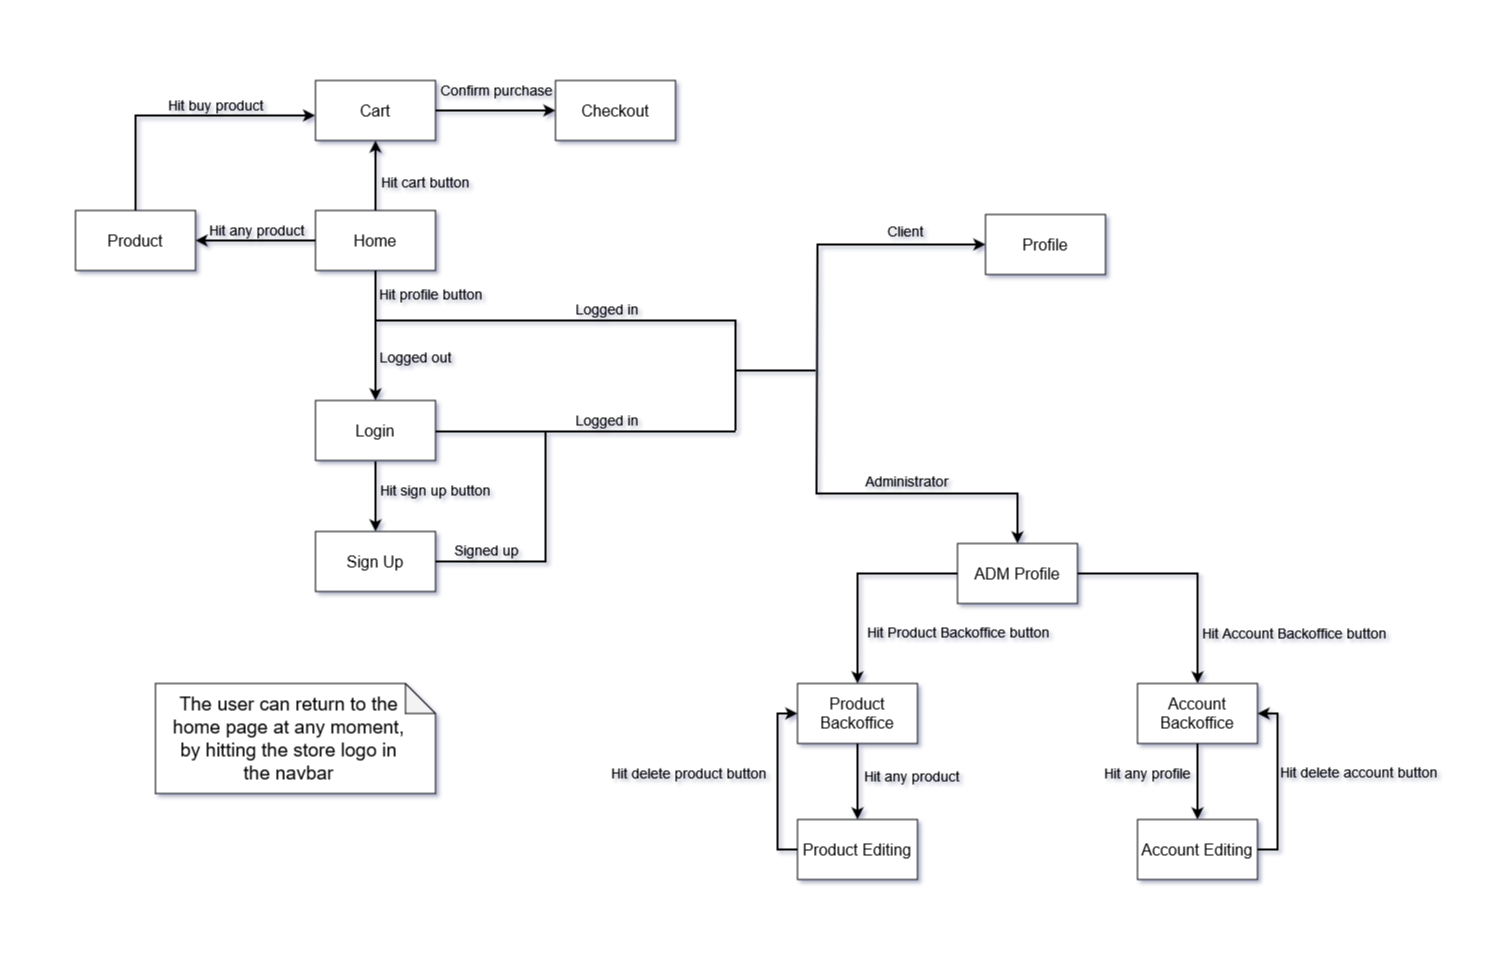

The diagram above was exported from draw.io. Its source (the exported page's mxGraphModel, read from the mxfile embedded in the PNG):
<mxGraphModel dx="756" dy="413" grid="1" gridSize="10" guides="1" tooltips="1" connect="1" arrows="1" fold="1" page="1" pageScale="1" pageWidth="747" pageHeight="969" math="0" shadow="0">
  <root>
    <mxCell id="0" />
    <mxCell id="1" parent="0" />
    <mxCell id="ttiwVw-fk3yN05Vg1kad-1" style="edgeStyle=orthogonalEdgeStyle;rounded=0;orthogonalLoop=1;jettySize=auto;html=1;entryX=1;entryY=0.5;entryDx=0;entryDy=0;targetPerimeterSpacing=0;jumpSize=9;strokeWidth=2;" edge="1" parent="1" source="71A99Rs-AbIwV-1PtnYv-1" target="71A99Rs-AbIwV-1PtnYv-4">
      <mxGeometry relative="1" as="geometry" />
    </mxCell>
    <mxCell id="ttiwVw-fk3yN05Vg1kad-19" value="&lt;div style=&quot;font-size: 14px;&quot;&gt;Hit any product&lt;/div&gt;" style="edgeLabel;html=1;align=center;verticalAlign=middle;resizable=0;points=[];fontSize=14;labelBackgroundColor=none;" vertex="1" connectable="0" parent="ttiwVw-fk3yN05Vg1kad-1">
      <mxGeometry x="-0.2461" y="1" relative="1" as="geometry">
        <mxPoint x="-15" y="-11" as="offset" />
      </mxGeometry>
    </mxCell>
    <mxCell id="ttiwVw-fk3yN05Vg1kad-2" style="edgeStyle=orthogonalEdgeStyle;rounded=0;orthogonalLoop=1;jettySize=auto;html=1;entryX=0.5;entryY=1;entryDx=0;entryDy=0;strokeWidth=2;" edge="1" parent="1" source="71A99Rs-AbIwV-1PtnYv-1" target="71A99Rs-AbIwV-1PtnYv-2">
      <mxGeometry relative="1" as="geometry" />
    </mxCell>
    <mxCell id="ttiwVw-fk3yN05Vg1kad-17" value="&lt;div style=&quot;font-size: 14px;&quot;&gt;Hit cart button&lt;/div&gt;" style="edgeLabel;html=1;align=center;verticalAlign=middle;resizable=0;points=[];fontSize=14;labelBackgroundColor=none;" vertex="1" connectable="0" parent="ttiwVw-fk3yN05Vg1kad-2">
      <mxGeometry x="-0.1824" relative="1" as="geometry">
        <mxPoint x="50" as="offset" />
      </mxGeometry>
    </mxCell>
    <mxCell id="ttiwVw-fk3yN05Vg1kad-4" style="edgeStyle=orthogonalEdgeStyle;rounded=0;orthogonalLoop=1;jettySize=auto;html=1;entryX=0.5;entryY=0;entryDx=0;entryDy=0;strokeWidth=2;" edge="1" parent="1" source="71A99Rs-AbIwV-1PtnYv-1" target="71A99Rs-AbIwV-1PtnYv-5">
      <mxGeometry relative="1" as="geometry" />
    </mxCell>
    <mxCell id="ttiwVw-fk3yN05Vg1kad-21" value="Hit profile button" style="edgeLabel;html=1;align=center;verticalAlign=middle;resizable=0;points=[];fontSize=14;labelBackgroundColor=none;" vertex="1" connectable="0" parent="ttiwVw-fk3yN05Vg1kad-4">
      <mxGeometry x="-0.6393" y="-1" relative="1" as="geometry">
        <mxPoint x="56" as="offset" />
      </mxGeometry>
    </mxCell>
    <mxCell id="ttiwVw-fk3yN05Vg1kad-22" value="Logged out" style="edgeLabel;html=1;align=center;verticalAlign=middle;resizable=0;points=[];fontSize=14;labelBackgroundColor=none;" vertex="1" connectable="0" parent="ttiwVw-fk3yN05Vg1kad-4">
      <mxGeometry x="0.3009" relative="1" as="geometry">
        <mxPoint x="40" y="2" as="offset" />
      </mxGeometry>
    </mxCell>
    <mxCell id="71A99Rs-AbIwV-1PtnYv-1" value="&lt;div style=&quot;font-size: 16px;&quot;&gt;Home&lt;/div&gt;" style="rounded=0;whiteSpace=wrap;html=1;fontSize=16;" parent="1" vertex="1">
      <mxGeometry x="315" y="210" width="120" height="60" as="geometry" />
    </mxCell>
    <mxCell id="ttiwVw-fk3yN05Vg1kad-3" style="edgeStyle=orthogonalEdgeStyle;rounded=0;orthogonalLoop=1;jettySize=auto;html=1;entryX=0;entryY=0.5;entryDx=0;entryDy=0;strokeWidth=2;" edge="1" parent="1" source="71A99Rs-AbIwV-1PtnYv-2" target="71A99Rs-AbIwV-1PtnYv-3">
      <mxGeometry relative="1" as="geometry" />
    </mxCell>
    <mxCell id="ttiwVw-fk3yN05Vg1kad-18" value="Confirm purchase" style="edgeLabel;html=1;align=center;verticalAlign=middle;resizable=0;points=[];fontSize=14;labelBackgroundColor=none;" vertex="1" connectable="0" parent="ttiwVw-fk3yN05Vg1kad-3">
      <mxGeometry x="-0.1298" y="2" relative="1" as="geometry">
        <mxPoint x="8" y="-18" as="offset" />
      </mxGeometry>
    </mxCell>
    <mxCell id="71A99Rs-AbIwV-1PtnYv-2" value="Cart" style="rounded=0;whiteSpace=wrap;html=1;fontSize=16;" parent="1" vertex="1">
      <mxGeometry x="315" y="80" width="120" height="60" as="geometry" />
    </mxCell>
    <mxCell id="71A99Rs-AbIwV-1PtnYv-3" value="Checkout" style="rounded=0;whiteSpace=wrap;html=1;fontSize=16;" parent="1" vertex="1">
      <mxGeometry x="555" y="80" width="120" height="60" as="geometry" />
    </mxCell>
    <mxCell id="ttiwVw-fk3yN05Vg1kad-36" style="edgeStyle=orthogonalEdgeStyle;rounded=0;orthogonalLoop=1;jettySize=auto;html=1;entryX=-0.003;entryY=0.583;entryDx=0;entryDy=0;entryPerimeter=0;strokeWidth=2;" edge="1" parent="1" source="71A99Rs-AbIwV-1PtnYv-4" target="71A99Rs-AbIwV-1PtnYv-2">
      <mxGeometry relative="1" as="geometry">
        <mxPoint x="135" y="110" as="targetPoint" />
        <Array as="points">
          <mxPoint x="135" y="115" />
        </Array>
      </mxGeometry>
    </mxCell>
    <mxCell id="ttiwVw-fk3yN05Vg1kad-37" value="&lt;font style=&quot;font-size: 14px;&quot;&gt;Hit buy product&lt;br&gt;&lt;/font&gt;" style="edgeLabel;html=1;align=center;verticalAlign=middle;resizable=0;points=[];labelBackgroundColor=none;" vertex="1" connectable="0" parent="ttiwVw-fk3yN05Vg1kad-36">
      <mxGeometry x="0.0389" y="1" relative="1" as="geometry">
        <mxPoint x="32" y="-9" as="offset" />
      </mxGeometry>
    </mxCell>
    <mxCell id="71A99Rs-AbIwV-1PtnYv-4" value="Product" style="rounded=0;whiteSpace=wrap;html=1;fontSize=16;" parent="1" vertex="1">
      <mxGeometry x="75" y="210" width="120" height="60" as="geometry" />
    </mxCell>
    <mxCell id="ttiwVw-fk3yN05Vg1kad-5" style="edgeStyle=orthogonalEdgeStyle;rounded=0;orthogonalLoop=1;jettySize=auto;html=1;entryX=0.5;entryY=0;entryDx=0;entryDy=0;strokeWidth=2;" edge="1" parent="1" target="71A99Rs-AbIwV-1PtnYv-6">
      <mxGeometry relative="1" as="geometry">
        <mxPoint x="375" y="461" as="sourcePoint" />
      </mxGeometry>
    </mxCell>
    <mxCell id="ttiwVw-fk3yN05Vg1kad-25" value="Hit sign up button" style="edgeLabel;html=1;align=center;verticalAlign=middle;resizable=0;points=[];fontSize=14;labelBackgroundColor=none;" vertex="1" connectable="0" parent="ttiwVw-fk3yN05Vg1kad-5">
      <mxGeometry x="-0.2317" relative="1" as="geometry">
        <mxPoint x="60" y="2" as="offset" />
      </mxGeometry>
    </mxCell>
    <mxCell id="ttiwVw-fk3yN05Vg1kad-8" style="edgeStyle=orthogonalEdgeStyle;rounded=0;orthogonalLoop=1;jettySize=auto;html=1;endArrow=none;endFill=0;strokeWidth=2;" edge="1" parent="1">
      <mxGeometry relative="1" as="geometry">
        <mxPoint x="735" y="431" as="targetPoint" />
        <mxPoint x="435" y="431" as="sourcePoint" />
      </mxGeometry>
    </mxCell>
    <mxCell id="ttiwVw-fk3yN05Vg1kad-24" value="Logged in" style="edgeLabel;html=1;align=center;verticalAlign=middle;resizable=0;points=[];fontSize=14;labelBackgroundColor=none;" vertex="1" connectable="0" parent="ttiwVw-fk3yN05Vg1kad-8">
      <mxGeometry x="-0.5157" y="1" relative="1" as="geometry">
        <mxPoint x="98" y="-10" as="offset" />
      </mxGeometry>
    </mxCell>
    <mxCell id="71A99Rs-AbIwV-1PtnYv-5" value="Login" style="rounded=0;whiteSpace=wrap;html=1;fontSize=16;" parent="1" vertex="1">
      <mxGeometry x="315" y="400" width="120" height="60" as="geometry" />
    </mxCell>
    <mxCell id="ttiwVw-fk3yN05Vg1kad-7" style="edgeStyle=orthogonalEdgeStyle;rounded=0;orthogonalLoop=1;jettySize=auto;html=1;endArrow=none;endFill=0;strokeWidth=2;" edge="1" parent="1" source="71A99Rs-AbIwV-1PtnYv-6">
      <mxGeometry relative="1" as="geometry">
        <mxPoint x="545" y="430" as="targetPoint" />
        <Array as="points">
          <mxPoint x="545" y="561" />
          <mxPoint x="545" y="430" />
        </Array>
      </mxGeometry>
    </mxCell>
    <mxCell id="ttiwVw-fk3yN05Vg1kad-26" value="Signed up" style="edgeLabel;html=1;align=center;verticalAlign=middle;resizable=0;points=[];fontSize=14;labelBackgroundColor=none;" vertex="1" connectable="0" parent="ttiwVw-fk3yN05Vg1kad-7">
      <mxGeometry x="0.0526" y="-1" relative="1" as="geometry">
        <mxPoint x="-61" y="5" as="offset" />
      </mxGeometry>
    </mxCell>
    <mxCell id="71A99Rs-AbIwV-1PtnYv-6" value="Sign Up" style="rounded=0;whiteSpace=wrap;html=1;fontSize=16;" parent="1" vertex="1">
      <mxGeometry x="315" y="531" width="120" height="60" as="geometry" />
    </mxCell>
    <mxCell id="71A99Rs-AbIwV-1PtnYv-7" value="Profile" style="rounded=0;whiteSpace=wrap;html=1;fontSize=16;" parent="1" vertex="1">
      <mxGeometry x="985" y="214" width="120" height="60" as="geometry" />
    </mxCell>
    <mxCell id="ttiwVw-fk3yN05Vg1kad-13" style="edgeStyle=orthogonalEdgeStyle;rounded=0;orthogonalLoop=1;jettySize=auto;html=1;entryX=0.5;entryY=0;entryDx=0;entryDy=0;strokeWidth=2;" edge="1" parent="1" source="71A99Rs-AbIwV-1PtnYv-8" target="71A99Rs-AbIwV-1PtnYv-10">
      <mxGeometry relative="1" as="geometry" />
    </mxCell>
    <mxCell id="ttiwVw-fk3yN05Vg1kad-29" value="Hit Product Backoffice button" style="edgeLabel;html=1;align=center;verticalAlign=middle;resizable=0;points=[];fontSize=14;labelBackgroundColor=none;" vertex="1" connectable="0" parent="ttiwVw-fk3yN05Vg1kad-13">
      <mxGeometry x="-0.2709" relative="1" as="geometry">
        <mxPoint x="77" y="59" as="offset" />
      </mxGeometry>
    </mxCell>
    <mxCell id="ttiwVw-fk3yN05Vg1kad-16" style="edgeStyle=orthogonalEdgeStyle;rounded=0;orthogonalLoop=1;jettySize=auto;html=1;strokeWidth=2;" edge="1" parent="1" source="71A99Rs-AbIwV-1PtnYv-8" target="71A99Rs-AbIwV-1PtnYv-11">
      <mxGeometry relative="1" as="geometry" />
    </mxCell>
    <mxCell id="ttiwVw-fk3yN05Vg1kad-30" value="Hit Account Backoffice button" style="edgeLabel;html=1;align=center;verticalAlign=middle;resizable=0;points=[];fontSize=14;labelBackgroundColor=none;" vertex="1" connectable="0" parent="ttiwVw-fk3yN05Vg1kad-16">
      <mxGeometry x="0.3401" relative="1" as="geometry">
        <mxPoint x="96" y="25" as="offset" />
      </mxGeometry>
    </mxCell>
    <mxCell id="71A99Rs-AbIwV-1PtnYv-8" value="ADM Profile" style="rounded=0;whiteSpace=wrap;html=1;fontSize=16;" parent="1" vertex="1">
      <mxGeometry x="957" y="543" width="120" height="60" as="geometry" />
    </mxCell>
    <mxCell id="ttiwVw-fk3yN05Vg1kad-38" style="edgeStyle=orthogonalEdgeStyle;rounded=0;orthogonalLoop=1;jettySize=auto;html=1;entryX=0;entryY=0.5;entryDx=0;entryDy=0;strokeWidth=2;" edge="1" parent="1" source="71A99Rs-AbIwV-1PtnYv-9" target="71A99Rs-AbIwV-1PtnYv-10">
      <mxGeometry relative="1" as="geometry">
        <Array as="points">
          <mxPoint x="777" y="849" />
          <mxPoint x="777" y="713" />
        </Array>
      </mxGeometry>
    </mxCell>
    <mxCell id="ttiwVw-fk3yN05Vg1kad-39" value="&lt;font style=&quot;font-size: 14px;&quot;&gt;Hit delete product button&lt;br&gt;&lt;/font&gt;" style="edgeLabel;html=1;align=center;verticalAlign=middle;resizable=0;points=[];labelBackgroundColor=none;" vertex="1" connectable="0" parent="ttiwVw-fk3yN05Vg1kad-38">
      <mxGeometry x="-0.1651" y="1" relative="1" as="geometry">
        <mxPoint x="-89" y="-23" as="offset" />
      </mxGeometry>
    </mxCell>
    <mxCell id="71A99Rs-AbIwV-1PtnYv-9" value="Product Editing" style="rounded=0;whiteSpace=wrap;html=1;fontSize=16;" parent="1" vertex="1">
      <mxGeometry x="797" y="819" width="120" height="60" as="geometry" />
    </mxCell>
    <mxCell id="ttiwVw-fk3yN05Vg1kad-14" style="edgeStyle=orthogonalEdgeStyle;rounded=0;orthogonalLoop=1;jettySize=auto;html=1;entryX=0.5;entryY=0;entryDx=0;entryDy=0;strokeWidth=2;" edge="1" parent="1" source="71A99Rs-AbIwV-1PtnYv-10" target="71A99Rs-AbIwV-1PtnYv-9">
      <mxGeometry relative="1" as="geometry" />
    </mxCell>
    <mxCell id="ttiwVw-fk3yN05Vg1kad-31" value="Hit any product" style="edgeLabel;html=1;align=center;verticalAlign=middle;resizable=0;points=[];fontSize=14;labelBackgroundColor=none;" vertex="1" connectable="0" parent="ttiwVw-fk3yN05Vg1kad-14">
      <mxGeometry x="-0.2853" relative="1" as="geometry">
        <mxPoint x="54" y="5" as="offset" />
      </mxGeometry>
    </mxCell>
    <mxCell id="71A99Rs-AbIwV-1PtnYv-10" value="Product Backoffice" style="rounded=0;whiteSpace=wrap;html=1;fontSize=16;" parent="1" vertex="1">
      <mxGeometry x="797" y="683" width="120" height="60" as="geometry" />
    </mxCell>
    <mxCell id="ttiwVw-fk3yN05Vg1kad-15" style="edgeStyle=orthogonalEdgeStyle;rounded=0;orthogonalLoop=1;jettySize=auto;html=1;entryX=0.5;entryY=0;entryDx=0;entryDy=0;strokeWidth=2;" edge="1" parent="1" source="71A99Rs-AbIwV-1PtnYv-11" target="71A99Rs-AbIwV-1PtnYv-12">
      <mxGeometry relative="1" as="geometry" />
    </mxCell>
    <mxCell id="ttiwVw-fk3yN05Vg1kad-32" value="Hit any profile" style="edgeLabel;html=1;align=center;verticalAlign=middle;resizable=0;points=[];fontSize=14;labelBackgroundColor=none;" vertex="1" connectable="0" parent="ttiwVw-fk3yN05Vg1kad-15">
      <mxGeometry x="-0.2143" relative="1" as="geometry">
        <mxPoint x="-50" as="offset" />
      </mxGeometry>
    </mxCell>
    <mxCell id="71A99Rs-AbIwV-1PtnYv-11" value="Account Backoffice" style="rounded=0;whiteSpace=wrap;html=1;fontSize=16;" parent="1" vertex="1">
      <mxGeometry x="1137" y="683" width="120" height="60" as="geometry" />
    </mxCell>
    <mxCell id="ttiwVw-fk3yN05Vg1kad-40" style="edgeStyle=orthogonalEdgeStyle;rounded=0;orthogonalLoop=1;jettySize=auto;html=1;entryX=1;entryY=0.5;entryDx=0;entryDy=0;strokeWidth=2;" edge="1" parent="1" source="71A99Rs-AbIwV-1PtnYv-12" target="71A99Rs-AbIwV-1PtnYv-11">
      <mxGeometry relative="1" as="geometry">
        <Array as="points">
          <mxPoint x="1277" y="849" />
          <mxPoint x="1277" y="713" />
        </Array>
      </mxGeometry>
    </mxCell>
    <mxCell id="ttiwVw-fk3yN05Vg1kad-41" value="&lt;font style=&quot;font-size: 14px;&quot;&gt;Hit delete account button&lt;/font&gt;" style="edgeLabel;html=1;align=center;verticalAlign=middle;resizable=0;points=[];labelBackgroundColor=none;" vertex="1" connectable="0" parent="ttiwVw-fk3yN05Vg1kad-40">
      <mxGeometry x="-0.2249" y="-1" relative="1" as="geometry">
        <mxPoint x="79" y="-29" as="offset" />
      </mxGeometry>
    </mxCell>
    <mxCell id="71A99Rs-AbIwV-1PtnYv-12" value="Account Editing" style="rounded=0;whiteSpace=wrap;html=1;fontSize=16;" parent="1" vertex="1">
      <mxGeometry x="1137" y="819" width="120" height="60" as="geometry" />
    </mxCell>
    <mxCell id="ttiwVw-fk3yN05Vg1kad-11" value="" style="endArrow=classic;html=1;rounded=0;strokeWidth=2;entryX=0;entryY=0.5;entryDx=0;entryDy=0;" edge="1" parent="1" target="71A99Rs-AbIwV-1PtnYv-7">
      <mxGeometry width="50" height="50" relative="1" as="geometry">
        <mxPoint x="816" y="494" as="sourcePoint" />
        <mxPoint x="987" y="244" as="targetPoint" />
        <Array as="points">
          <mxPoint x="817" y="244" />
        </Array>
      </mxGeometry>
    </mxCell>
    <mxCell id="ttiwVw-fk3yN05Vg1kad-27" value="Client" style="edgeLabel;html=1;align=center;verticalAlign=middle;resizable=0;points=[];fontSize=14;labelBackgroundColor=none;" vertex="1" connectable="0" parent="ttiwVw-fk3yN05Vg1kad-11">
      <mxGeometry x="-0.0148" y="-1" relative="1" as="geometry">
        <mxPoint x="87" y="-58" as="offset" />
      </mxGeometry>
    </mxCell>
    <mxCell id="ttiwVw-fk3yN05Vg1kad-12" value="" style="endArrow=classic;html=1;rounded=0;entryX=0.5;entryY=0;entryDx=0;entryDy=0;strokeWidth=2;" edge="1" parent="1" target="71A99Rs-AbIwV-1PtnYv-8">
      <mxGeometry width="50" height="50" relative="1" as="geometry">
        <mxPoint x="817" y="493" as="sourcePoint" />
        <mxPoint x="837" y="563" as="targetPoint" />
        <Array as="points">
          <mxPoint x="1017" y="493" />
        </Array>
      </mxGeometry>
    </mxCell>
    <mxCell id="ttiwVw-fk3yN05Vg1kad-28" value="Administrator" style="edgeLabel;html=1;align=center;verticalAlign=middle;resizable=0;points=[];fontSize=14;labelBackgroundColor=none;" vertex="1" connectable="0" parent="ttiwVw-fk3yN05Vg1kad-12">
      <mxGeometry x="0.0187" y="3" relative="1" as="geometry">
        <mxPoint x="-39" y="-9" as="offset" />
      </mxGeometry>
    </mxCell>
    <mxCell id="ttiwVw-fk3yN05Vg1kad-20" value="" style="endArrow=none;html=1;rounded=0;strokeWidth=2;" edge="1" parent="1">
      <mxGeometry width="50" height="50" relative="1" as="geometry">
        <mxPoint x="375" y="320" as="sourcePoint" />
        <mxPoint x="735" y="430" as="targetPoint" />
        <Array as="points">
          <mxPoint x="735" y="320" />
        </Array>
      </mxGeometry>
    </mxCell>
    <mxCell id="ttiwVw-fk3yN05Vg1kad-23" value="Logged in" style="edgeLabel;html=1;align=center;verticalAlign=middle;resizable=0;points=[];fontSize=14;labelBackgroundColor=none;" vertex="1" connectable="0" parent="ttiwVw-fk3yN05Vg1kad-20">
      <mxGeometry x="-0.009" relative="1" as="geometry">
        <mxPoint x="-3" y="-11" as="offset" />
      </mxGeometry>
    </mxCell>
    <mxCell id="ttiwVw-fk3yN05Vg1kad-34" value="&lt;font style=&quot;font-size: 19px;&quot;&gt;The user can return to the home page at any moment, by hitting the store logo in the navbar&lt;br&gt;&lt;/font&gt;" style="shape=note;whiteSpace=wrap;html=1;backgroundOutline=1;darkOpacity=0.05;spacingRight=27;spacingLeft=14;" vertex="1" parent="1">
      <mxGeometry x="155" y="683" width="280" height="110" as="geometry" />
    </mxCell>
    <mxCell id="ttiwVw-fk3yN05Vg1kad-42" style="edgeStyle=orthogonalEdgeStyle;rounded=0;orthogonalLoop=1;jettySize=auto;html=1;exitX=0.5;exitY=1;exitDx=0;exitDy=0;exitPerimeter=0;" edge="1" parent="1" source="ttiwVw-fk3yN05Vg1kad-34" target="ttiwVw-fk3yN05Vg1kad-34">
      <mxGeometry relative="1" as="geometry" />
    </mxCell>
    <mxCell id="ttiwVw-fk3yN05Vg1kad-43" value="" style="endArrow=none;html=1;rounded=0;strokeWidth=2;" edge="1" parent="1">
      <mxGeometry width="50" height="50" relative="1" as="geometry">
        <mxPoint x="735" y="370" as="sourcePoint" />
        <mxPoint x="815" y="370" as="targetPoint" />
      </mxGeometry>
    </mxCell>
  </root>
</mxGraphModel>